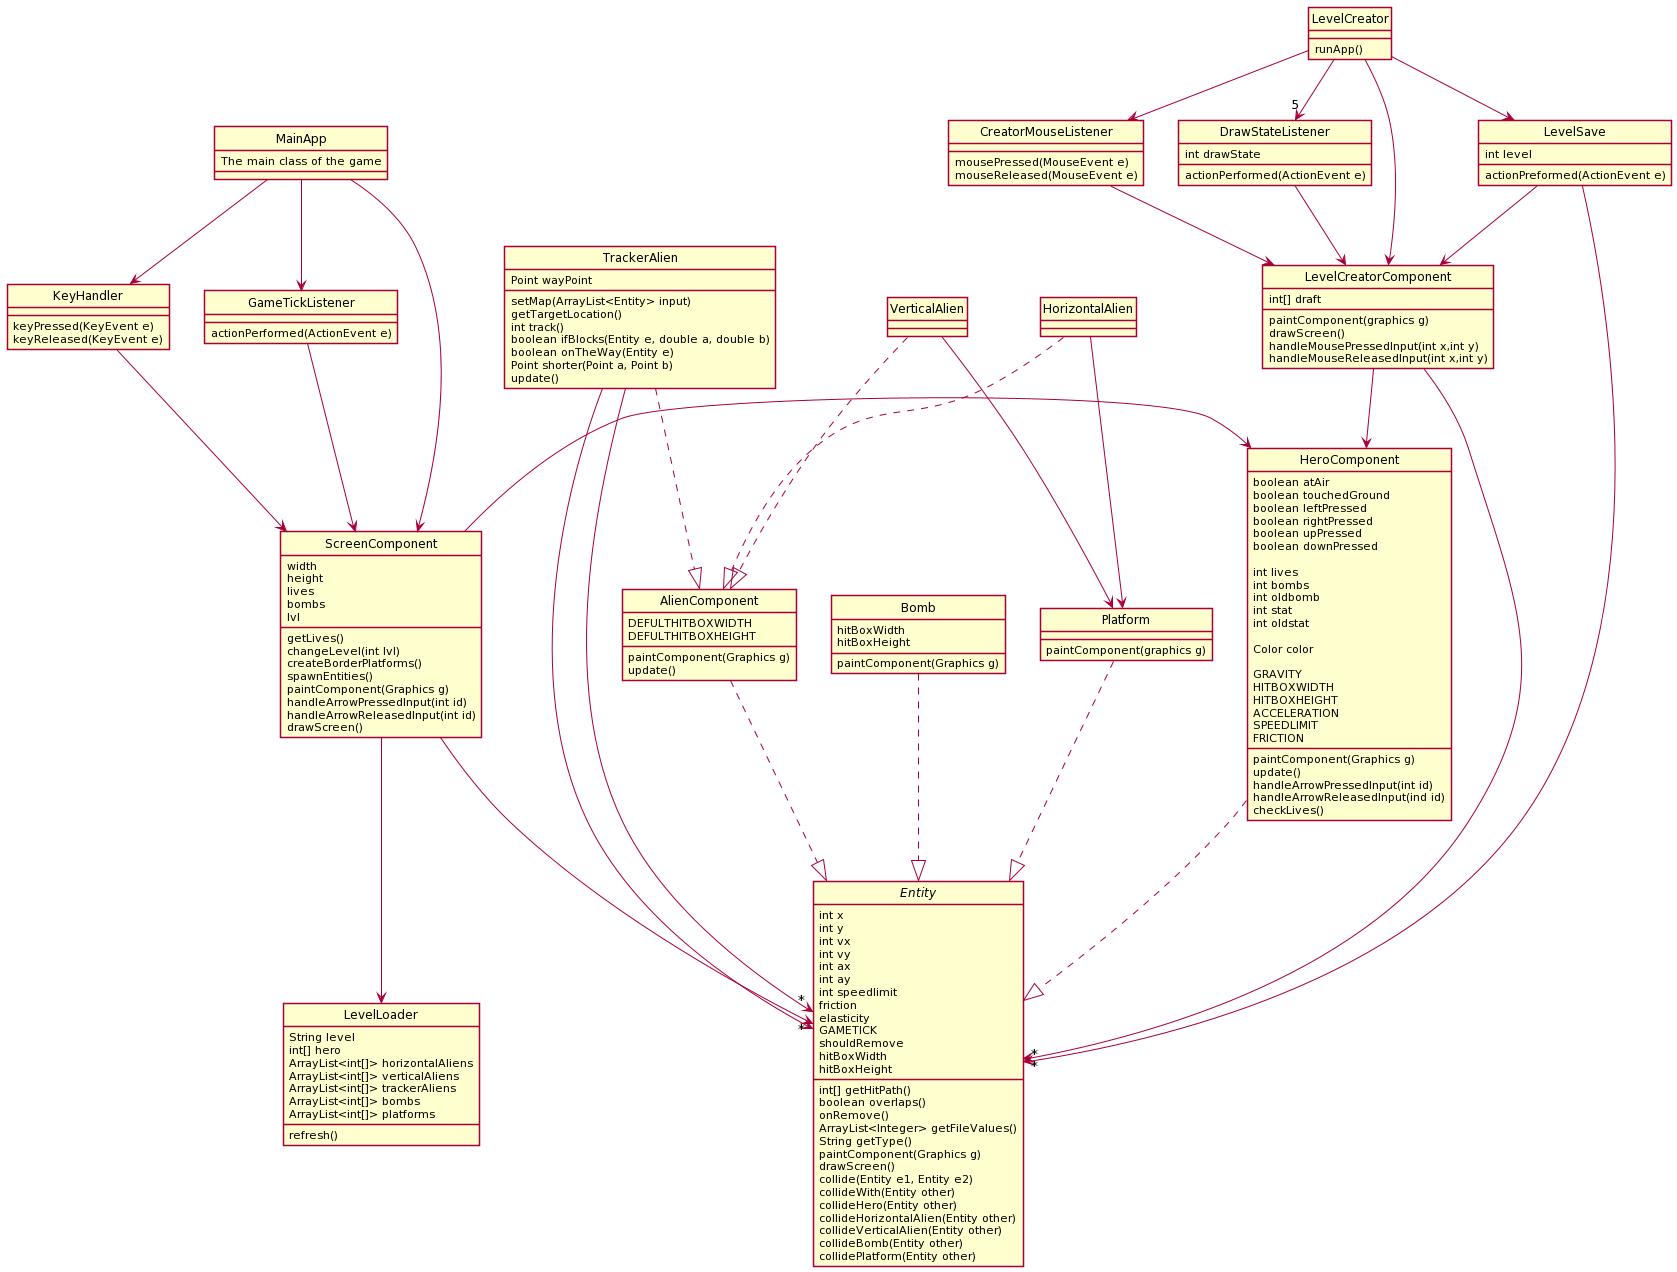

The diagram above was rendered by PlantUML. Its source (embedded in the PNG):
@startuml
skinparam style strictuml

class MainApp{
The main class of the game
}

MainApp --> ScreenComponent
MainApp --> KeyHandler
MainApp--> GameTickListener


class GameTickListener{
actionPerformed(ActionEvent e)
}

GameTickListener --> ScreenComponent

class KeyHandler{
keyPressed(KeyEvent e)
keyReleased(KeyEvent e)
}

KeyHandler --> ScreenComponent

class ScreenComponent{
width
height
lives
bombs
lvl

getLives()
changeLevel(int lvl)
createBorderPlatforms()
spawnEntities()
paintComponent(Graphics g)
handleArrowPressedInput(int id)
handleArrowReleasedInput(int id)
drawScreen()
}
ScreenComponent ->"*" Entity
ScreenComponent -> HeroComponent
ScreenComponent --> LevelLoader

class LevelLoader{
String level
int[] hero
ArrayList<int[]> horizontalAliens
ArrayList<int[]> verticalAliens
ArrayList<int[]> trackerAliens
ArrayList<int[]> bombs
ArrayList<int[]> platforms

refresh()
}

abstract class Entity{
int x
int y
int vx
int vy
int ax
int ay
int speedlimit
friction
elasticity
GAMETICK
shouldRemove
hitBoxWidth
hitBoxHeight

int[] getHitPath()
boolean overlaps()
onRemove()
ArrayList<Integer> getFileValues()
String getType()
paintComponent(Graphics g)
drawScreen()
collide(Entity e1, Entity e2)
collideWith(Entity other)
collideHero(Entity other)
collideHorizontalAlien(Entity other)
collideVerticalAlien(Entity other)
collideBomb(Entity other)
collidePlatform(Entity other)
}


class HeroComponent{
boolean atAir
boolean touchedGround
boolean leftPressed
boolean rightPressed
boolean upPressed
boolean downPressed

int lives
int bombs
int oldbomb
int stat
int oldstat

Color color

GRAVITY
HITBOXWIDTH
HITBOXHEIGHT
ACCELERATION
SPEEDLIMIT
FRICTION

paintComponent(Graphics g)
update()
handleArrowPressedInput(int id)
handleArrowReleasedInput(ind id)
checkLives()
}

HeroComponent ..|> Entity


class AlienComponent{
DEFULTHITBOXWIDTH
DEFULTHITBOXHEIGHT

paintComponent(Graphics g)
update()
}

AlienComponent ..|> Entity


class HorizontalAlien{

}

HorizontalAlien ..|> AlienComponent
HorizontalAlien --> Platform

class VerticalAlien{

}

VerticalAlien ..|> AlienComponent
VerticalAlien --> Platform

class TrackerAlien{
Point wayPoint

setMap(ArrayList<Entity> input)
getTargetLocation()
int track()
boolean ifBlocks(Entity e, double a, double b)
boolean onTheWay(Entity e)
Point shorter(Point a, Point b)
update()
}

TrackerAlien ..|> AlienComponent
TrackerAlien --> Entity
TrackerAlien -->"*" Entity

class Bomb{
hitBoxWidth
hitBoxHeight

paintComponent(Graphics g)
}

Bomb ..|> Entity

class Platform{


paintComponent(graphics g)
}

Platform ..|> Entity


class LevelCreator{
runApp()
}

LevelCreator --> CreatorMouseListener
LevelCreator --> LevelSave
LevelCreator --> LevelCreatorComponent
LevelCreator -->"5" DrawStateListener

class LevelSave{
int level

actionPreformed(ActionEvent e)
}

LevelSave --> LevelCreatorComponent
LevelSave -->"*" Entity

class LevelCreatorComponent{
int[] draft

paintComponent(graphics g)
drawScreen()
handleMousePressedInput(int x,int y)
handleMouseReleasedInput(int x,int y)
}

LevelCreatorComponent --> HeroComponent
LevelCreatorComponent -->"*" Entity

class DrawStateListener{
int drawState

actionPerformed(ActionEvent e)
}
DrawStateListener --> LevelCreatorComponent

class CreatorMouseListener{
mousePressed(MouseEvent e)
mouseReleased(MouseEvent e)
}

CreatorMouseListener --> LevelCreatorComponent
@enduml